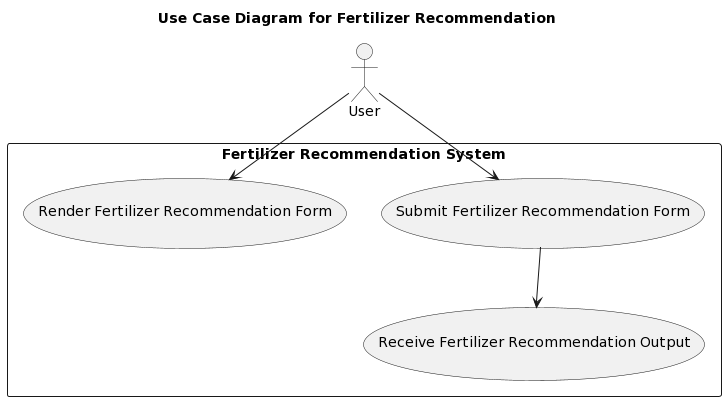

The diagram above was rendered by PlantUML. Its source (embedded in the PNG):
@startuml
title Use Case Diagram for Fertilizer Recommendation

actor User as U
rectangle "Fertilizer Recommendation System" {
    usecase "Submit Fertilizer Recommendation Form" as Submit
    usecase "Render Fertilizer Recommendation Form" as Render
    usecase "Receive Fertilizer Recommendation Output" as Receive
    U --> Render
    U --> Submit
    Submit --> Receive
}
@enduml